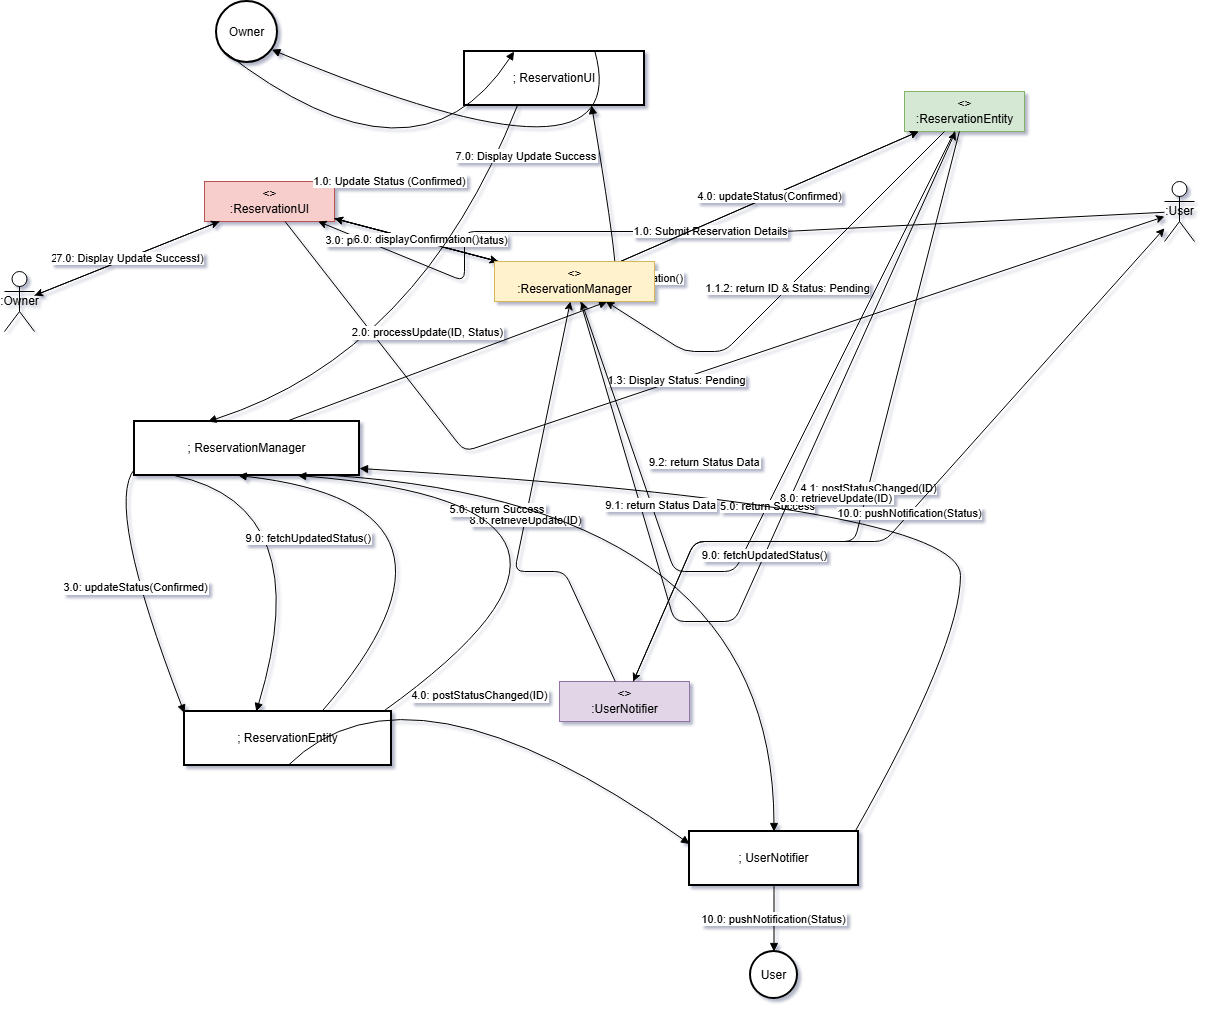

The diagram above was exported from draw.io. Its source (the exported page's mxGraphModel, read from the mxfile embedded in the PNG):
<mxGraphModel dx="3062" dy="2296" grid="1" gridSize="10" guides="1" tooltips="1" connect="1" arrows="1" fold="1" page="1" pageScale="1" pageWidth="850" pageHeight="1100" background="#ffffff" math="0" shadow="1">
  <root>
    <mxCell id="0" />
    <mxCell id="1" parent="0" />
    <mxCell id="l_SPF3P13Wh2DiD6Wr3F-1" parent="1" style="shape=umlActor;html=1;" value=":Owner" vertex="1">
      <mxGeometry height="60" width="30" x="-80" y="200" as="geometry" />
    </mxCell>
    <mxCell id="l_SPF3P13Wh2DiD6Wr3F-2" parent="1" style="shape=umlActor;html=1;" value=":User" vertex="1">
      <mxGeometry height="60" width="30" x="1080" y="110" as="geometry" />
    </mxCell>
    <mxCell id="l_SPF3P13Wh2DiD6Wr3F-3" parent="1" style="shape=umlLifeline;fillColor=#f8cecc;strokeColor=#b85450;html=1;" value="&lt;&lt;Boundary&gt;&gt;&#10;:ReservationUI" vertex="1">
      <mxGeometry height="40" width="130" x="120" y="110" as="geometry" />
    </mxCell>
    <mxCell id="l_SPF3P13Wh2DiD6Wr3F-5" parent="1" style="shape=umlLifeline;fillColor=#d5e8d4;strokeColor=#82b366;html=1;" value="&lt;&lt;Entity&gt;&gt;&#10;:ReservationEntity" vertex="1">
      <mxGeometry height="40" width="120" x="820" y="20" as="geometry" />
    </mxCell>
    <mxCell id="l_SPF3P13Wh2DiD6Wr3F-6" parent="1" style="shape=umlLifeline;fillColor=#e1d5e7;strokeColor=#9673a6;html=1;" value="&lt;&lt;Control&gt;&gt;&#10;:UserNotifier" vertex="1">
      <mxGeometry height="40" width="130" x="475" y="610" as="geometry" />
    </mxCell>
    <mxCell id="l_SPF3P13Wh2DiD6Wr3F-7" edge="1" parent="1" source="l_SPF3P13Wh2DiD6Wr3F-2" style="endArrow=classic;html=1;entryDx=0;entryDy=0;" target="l_SPF3P13Wh2DiD6Wr3F-3" value="1.0: Submit Reservation Details">
      <mxGeometry height="50" relative="1" width="50" as="geometry">
        <Array as="points">
          <mxPoint x="700" y="160" />
          <mxPoint x="380" y="160" />
          <mxPoint x="380" y="210" />
        </Array>
        <mxPoint x="800" y="230" as="sourcePoint" />
      </mxGeometry>
    </mxCell>
    <mxCell id="l_SPF3P13Wh2DiD6Wr3F-8" edge="1" parent="1" source="l_SPF3P13Wh2DiD6Wr3F-3" style="endArrow=classic;html=1;" target="l_SPF3P13Wh2DiD6Wr3F-4" value="1.1: createReservation(Data)">
      <mxGeometry height="50" relative="1" width="50" as="geometry">
        <mxPoint x="380" y="240" as="sourcePoint" />
        <point x="430" y="240" as="targetPoint" />
      </mxGeometry>
    </mxCell>
    <mxCell id="l_SPF3P13Wh2DiD6Wr3F-9" edge="1" parent="1" source="l_SPF3P13Wh2DiD6Wr3F-4" style="endArrow=classic;html=1;" target="l_SPF3P13Wh2DiD6Wr3F-5" value="1.1.1: saveNewRecord(Data)">
      <mxGeometry height="50" relative="1" width="50" as="geometry">
        <point x="590" y="240" as="sourcePoint" />
        <point x="650" y="240" as="targetPoint" />
      </mxGeometry>
    </mxCell>
    <mxCell id="l_SPF3P13Wh2DiD6Wr3F-10" edge="1" parent="1" source="l_SPF3P13Wh2DiD6Wr3F-5" style="endArrow=classic;html=1;entryDx=0;entryDy=0;" target="l_SPF3P13Wh2DiD6Wr3F-4" value="1.1.2: return ID &amp; Status: Pending">
      <mxGeometry height="50" relative="1" width="50" as="geometry">
        <Array as="points">
          <mxPoint x="640" y="280" />
          <mxPoint x="600" y="280" />
        </Array>
        <point x="650" y="280" as="sourcePoint" />
        <point x="590" y="280" as="targetPoint" />
      </mxGeometry>
    </mxCell>
    <mxCell id="l_SPF3P13Wh2DiD6Wr3F-11" edge="1" parent="1" source="l_SPF3P13Wh2DiD6Wr3F-4" style="endArrow=classic;html=1;entryDx=0;entryDy=0;" target="l_SPF3P13Wh2DiD6Wr3F-3" value="1.2: return Confirmation">
      <mxGeometry height="50" relative="1" width="50" as="geometry">
        <point x="430" y="330" as="sourcePoint" />
        <point x="380" y="330" as="targetPoint" />
      </mxGeometry>
    </mxCell>
    <mxCell id="l_SPF3P13Wh2DiD6Wr3F-12" edge="1" parent="1" source="l_SPF3P13Wh2DiD6Wr3F-3" style="endArrow=classic;html=1;entryDx=0;entryDy=0;" target="l_SPF3P13Wh2DiD6Wr3F-2" value="1.3: Display Status: Pending">
      <mxGeometry height="50" relative="1" width="50" as="geometry">
        <Array as="points">
          <mxPoint x="380" y="380" />
        </Array>
        <point x="380" y="380" as="sourcePoint" />
        <point x="800" y="380" as="targetPoint" />
      </mxGeometry>
    </mxCell>
    <mxCell id="l_SPF3P13Wh2DiD6Wr3F-13" edge="1" parent="1" source="l_SPF3P13Wh2DiD6Wr3F-1" style="endArrow=classic;html=1;" target="l_SPF3P13Wh2DiD6Wr3F-3" value="2.0: Update Status (Confirmed)">
      <mxGeometry height="50" relative="1" width="50" as="geometry">
        <point x="130" y="350" as="sourcePoint" />
        <point x="250" y="350" as="targetPoint" />
      </mxGeometry>
    </mxCell>
    <mxCell id="l_SPF3P13Wh2DiD6Wr3F-14" edge="1" parent="1" source="l_SPF3P13Wh2DiD6Wr3F-3" style="endArrow=classic;html=1;" target="l_SPF3P13Wh2DiD6Wr3F-4" value="3.0: processStatusUpdate(ID, Status)">
      <mxGeometry height="50" relative="1" width="50" as="geometry">
        <point x="380" y="400" as="sourcePoint" />
        <point x="430" y="400" as="targetPoint" />
      </mxGeometry>
    </mxCell>
    <mxCell id="l_SPF3P13Wh2DiD6Wr3F-15" edge="1" parent="1" source="l_SPF3P13Wh2DiD6Wr3F-4" style="endArrow=classic;html=1;entryDx=0;entryDy=0;" target="l_SPF3P13Wh2DiD6Wr3F-5" value="4.0: updateStatus(Confirmed)">
      <mxGeometry height="50" relative="1" width="50" as="geometry">
        <point x="590" y="450" as="sourcePoint" />
        <point x="650" y="450" as="targetPoint" />
      </mxGeometry>
    </mxCell>
    <mxCell id="l_SPF3P13Wh2DiD6Wr3F-16" edge="1" parent="1" source="l_SPF3P13Wh2DiD6Wr3F-5" style="endArrow=classic;html=1;" target="l_SPF3P13Wh2DiD6Wr3F-6" value="4.1: postStatusChanged(ID)">
      <mxGeometry height="50" relative="1" width="50" as="geometry">
        <Array as="points">
          <mxPoint x="770" y="470" />
          <mxPoint x="610" y="470" />
        </Array>
        <point x="770" y="240" as="sourcePoint" />
      </mxGeometry>
    </mxCell>
    <mxCell id="l_SPF3P13Wh2DiD6Wr3F-17" edge="1" parent="1" source="l_SPF3P13Wh2DiD6Wr3F-5" style="endArrow=classic;html=1;entryDx=0;entryDy=0;" target="l_SPF3P13Wh2DiD6Wr3F-4" value="5.0: return Success">
      <mxGeometry height="50" relative="1" width="50" as="geometry">
        <Array as="points">
          <mxPoint x="650" y="500" />
          <mxPoint x="590" y="500" />
        </Array>
        <point x="650" y="500" as="sourcePoint" />
        <point x="590" y="500" as="targetPoint" />
      </mxGeometry>
    </mxCell>
    <mxCell id="l_SPF3P13Wh2DiD6Wr3F-18" edge="1" parent="1" source="l_SPF3P13Wh2DiD6Wr3F-4" style="endArrow=classic;html=1;entryDx=0;entryDy=0;" target="l_SPF3P13Wh2DiD6Wr3F-3" value="6.0: displayConfirmation()">
      <mxGeometry height="50" relative="1" width="50" as="geometry">
        <point x="430" y="550" as="sourcePoint" />
        <point x="380" y="550" as="targetPoint" />
      </mxGeometry>
    </mxCell>
    <mxCell id="l_SPF3P13Wh2DiD6Wr3F-19" edge="1" parent="1" source="l_SPF3P13Wh2DiD6Wr3F-3" style="endArrow=classic;html=1;entryDx=0;entryDy=0;" target="l_SPF3P13Wh2DiD6Wr3F-1" value="7.0: Display Update Success">
      <mxGeometry height="50" relative="1" width="50" as="geometry">
        <point x="250" y="600" as="sourcePoint" />
        <point x="130" y="600" as="targetPoint" />
      </mxGeometry>
    </mxCell>
    <mxCell id="l_SPF3P13Wh2DiD6Wr3F-20" edge="1" parent="1" source="l_SPF3P13Wh2DiD6Wr3F-6" style="endArrow=classic;html=1;" target="l_SPF3P13Wh2DiD6Wr3F-4" value="8.0: retrieveUpdate(ID)">
      <mxGeometry height="50" relative="1" width="50" as="geometry">
        <Array as="points">
          <mxPoint x="480" y="500" />
          <mxPoint x="430" y="500" />
        </Array>
        <point x="480" y="500" as="sourcePoint" />
        <point x="430" y="500" as="targetPoint" />
      </mxGeometry>
    </mxCell>
    <mxCell id="l_SPF3P13Wh2DiD6Wr3F-21" edge="1" parent="1" source="l_SPF3P13Wh2DiD6Wr3F-4" style="endArrow=classic;html=1;" target="l_SPF3P13Wh2DiD6Wr3F-5" value="9.0: fetchUpdatedStatus()">
      <mxGeometry height="50" relative="1" width="50" as="geometry">
        <Array as="points">
          <mxPoint x="590" y="550" />
          <mxPoint x="650" y="550" />
        </Array>
        <point x="530" y="550" as="sourcePoint" />
        <point x="580" y="550" as="targetPoint" />
      </mxGeometry>
    </mxCell>
    <mxCell id="l_SPF3P13Wh2DiD6Wr3F-22" edge="1" parent="1" source="l_SPF3P13Wh2DiD6Wr3F-6" style="endArrow=classic;html=1;" target="l_SPF3P13Wh2DiD6Wr3F-2" value="10.0: pushNotification(Status)">
      <mxGeometry height="50" relative="1" width="50" as="geometry">
        <Array as="points">
          <mxPoint x="610" y="470" />
          <mxPoint x="800" y="470" />
        </Array>
        <point x="610" y="470" as="sourcePoint" />
        <point x="800" y="230" as="targetPoint" />
      </mxGeometry>
    </mxCell>
    <mxCell id="l_SPF3P13Wh2DiD6Wr3F-23" parent="1" style="ellipse;aspect=fixed;strokeWidth=2;whiteSpace=wrap;" value="Owner" vertex="1">
      <mxGeometry height="61" width="61" x="132" y="-70" as="geometry" />
    </mxCell>
    <mxCell id="l_SPF3P13Wh2DiD6Wr3F-24" parent="1" style="ellipse;aspect=fixed;strokeWidth=2;whiteSpace=wrap;" value="User" vertex="1">
      <mxGeometry height="47" width="47" x="666" y="880" as="geometry" />
    </mxCell>
    <mxCell id="l_SPF3P13Wh2DiD6Wr3F-25" parent="1" style="whiteSpace=wrap;strokeWidth=2;" value="; ReservationUI" vertex="1">
      <mxGeometry height="54" width="180" x="380" y="-20" as="geometry" />
    </mxCell>
    <mxCell id="l_SPF3P13Wh2DiD6Wr3F-26" parent="1" style="whiteSpace=wrap;strokeWidth=2;" value="; ReservationManager" vertex="1">
      <mxGeometry height="54" width="225" x="50" y="350" as="geometry" />
    </mxCell>
    <mxCell id="l_SPF3P13Wh2DiD6Wr3F-27" parent="1" style="whiteSpace=wrap;strokeWidth=2;" value="; ReservationEntity" vertex="1">
      <mxGeometry height="54" width="207" x="100" y="640" as="geometry" />
    </mxCell>
    <mxCell id="l_SPF3P13Wh2DiD6Wr3F-28" parent="1" style="whiteSpace=wrap;strokeWidth=2;" value="; UserNotifier" vertex="1">
      <mxGeometry height="54" width="169" x="605" y="760" as="geometry" />
    </mxCell>
    <mxCell id="l_SPF3P13Wh2DiD6Wr3F-29" edge="1" parent="1" source="l_SPF3P13Wh2DiD6Wr3F-23" style="curved=1;startArrow=none;endArrow=block;exitX=0.01;exitY=0.87;entryX=0.28;entryY=0.01;rounded=0;" target="l_SPF3P13Wh2DiD6Wr3F-25" value="1.0: Update Status (Confirmed)">
      <mxGeometry relative="1" as="geometry">
        <Array as="points">
          <mxPoint x="332" y="130" />
        </Array>
      </mxGeometry>
    </mxCell>
    <mxCell id="l_SPF3P13Wh2DiD6Wr3F-30" edge="1" parent="1" source="l_SPF3P13Wh2DiD6Wr3F-25" style="curved=1;startArrow=none;endArrow=block;exitX=0.29;exitY=1.01;entryX=0.33;entryY=0.01;rounded=0;" target="l_SPF3P13Wh2DiD6Wr3F-26" value="2.0: processUpdate(ID, Status)">
      <mxGeometry relative="1" as="geometry">
        <Array as="points">
          <mxPoint x="335" y="282" />
        </Array>
      </mxGeometry>
    </mxCell>
    <mxCell id="l_SPF3P13Wh2DiD6Wr3F-31" edge="1" parent="1" source="l_SPF3P13Wh2DiD6Wr3F-26" style="curved=1;startArrow=none;endArrow=block;exitX=0;exitY=0.88;entryX=0;entryY=0.03;rounded=0;" target="l_SPF3P13Wh2DiD6Wr3F-27" value="3.0: updateStatus(Confirmed)">
      <mxGeometry relative="1" as="geometry">
        <Array as="points">
          <mxPoint x="20" y="434" />
        </Array>
      </mxGeometry>
    </mxCell>
    <mxCell id="l_SPF3P13Wh2DiD6Wr3F-32" edge="1" parent="1" source="l_SPF3P13Wh2DiD6Wr3F-27" style="curved=1;startArrow=none;endArrow=block;exitX=0.5;exitY=1.01;entryX=0;entryY=0.23;rounded=0;" target="l_SPF3P13Wh2DiD6Wr3F-28" value="4.0: postStatusChanged(ID)">
      <mxGeometry relative="1" as="geometry">
        <Array as="points">
          <mxPoint x="325" y="574" />
        </Array>
      </mxGeometry>
    </mxCell>
    <mxCell id="l_SPF3P13Wh2DiD6Wr3F-33" edge="1" parent="1" source="l_SPF3P13Wh2DiD6Wr3F-27" style="curved=1;startArrow=none;endArrow=block;exitX=0.66;exitY=0.01;entryX=0.46;entryY=1.01;rounded=0;" target="l_SPF3P13Wh2DiD6Wr3F-26" value="5.0: return Success">
      <mxGeometry relative="1" as="geometry">
        <Array as="points">
          <mxPoint x="416" y="434" />
        </Array>
      </mxGeometry>
    </mxCell>
    <mxCell id="l_SPF3P13Wh2DiD6Wr3F-34" edge="1" parent="1" source="l_SPF3P13Wh2DiD6Wr3F-4" style="curved=1;startArrow=none;endArrow=block;exitX=0.67;exitY=0.01;entryX=0.71;entryY=1.01;rounded=0;" target="l_SPF3P13Wh2DiD6Wr3F-25" value="6.0: displayConfirmation()">
      <mxGeometry relative="1" as="geometry">
        <Array as="points">
          <mxPoint x="549" y="282" />
        </Array>
      </mxGeometry>
    </mxCell>
    <mxCell id="l_SPF3P13Wh2DiD6Wr3F-35" edge="1" parent="1" source="l_SPF3P13Wh2DiD6Wr3F-25" style="curved=1;startArrow=none;endArrow=block;exitX=0.72;exitY=0.01;entryX=1.01;entryY=0.87;rounded=0;" target="l_SPF3P13Wh2DiD6Wr3F-23" value="7.0: Display Update Success">
      <mxGeometry relative="1" as="geometry">
        <Array as="points">
          <mxPoint x="552" y="130" />
        </Array>
      </mxGeometry>
    </mxCell>
    <mxCell id="l_SPF3P13Wh2DiD6Wr3F-36" edge="1" parent="1" source="l_SPF3P13Wh2DiD6Wr3F-28" style="curved=1;startArrow=none;endArrow=block;exitX=0.97;exitY=0.01;entryX=1;entryY=0.87;rounded=0;" target="l_SPF3P13Wh2DiD6Wr3F-26" value="8.0: retrieveUpdate(ID)">
      <mxGeometry relative="1" as="geometry">
        <Array as="points">
          <mxPoint x="876" y="574" />
          <mxPoint x="876" y="434" />
        </Array>
      </mxGeometry>
    </mxCell>
    <mxCell id="l_SPF3P13Wh2DiD6Wr3F-37" edge="1" parent="1" source="l_SPF3P13Wh2DiD6Wr3F-26" style="curved=1;startArrow=none;endArrow=block;exitX=0.17;exitY=1.01;entryX=0.35;entryY=0.01;rounded=0;" target="l_SPF3P13Wh2DiD6Wr3F-27" value="9.0: fetchUpdatedStatus()">
      <mxGeometry relative="1" as="geometry">
        <Array as="points">
          <mxPoint x="234" y="434" />
        </Array>
      </mxGeometry>
    </mxCell>
    <mxCell id="l_SPF3P13Wh2DiD6Wr3F-38" edge="1" parent="1" source="l_SPF3P13Wh2DiD6Wr3F-27" style="curved=1;startArrow=none;endArrow=block;exitX=0.95;exitY=0.01;entryX=0.73;entryY=1.01;rounded=0;" target="l_SPF3P13Wh2DiD6Wr3F-26" value="9.1: return Status Data">
      <mxGeometry relative="1" as="geometry">
        <Array as="points">
          <mxPoint x="587" y="434" />
        </Array>
      </mxGeometry>
    </mxCell>
    <mxCell id="l_SPF3P13Wh2DiD6Wr3F-39" edge="1" parent="1" source="l_SPF3P13Wh2DiD6Wr3F-26" style="curved=1;startArrow=none;endArrow=block;exitX=0.89;exitY=1.01;entryX=0.5;entryY=0.01;rounded=0;" target="l_SPF3P13Wh2DiD6Wr3F-28" value="9.2: return Status Data">
      <mxGeometry relative="1" x="-0.0367" y="39" as="geometry">
        <mxPoint as="offset" />
        <Array as="points">
          <mxPoint x="689" y="434" />
        </Array>
      </mxGeometry>
    </mxCell>
    <mxCell id="l_SPF3P13Wh2DiD6Wr3F-40" edge="1" parent="1" source="l_SPF3P13Wh2DiD6Wr3F-28" style="curved=1;startArrow=none;endArrow=block;exitX=0.5;exitY=1.01;entryX=0.5;entryY=0.01;rounded=0;" target="l_SPF3P13Wh2DiD6Wr3F-24" value="10.0: pushNotification(Status)">
      <mxGeometry relative="1" as="geometry">
        <Array as="points" />
      </mxGeometry>
    </mxCell>
    <mxCell id="l_SPF3P13Wh2DiD6Wr3F-42" edge="1" parent="1" source="l_SPF3P13Wh2DiD6Wr3F-26" style="curved=1;startArrow=none;endArrow=block;exitX=0.67;exitY=0.01;entryX=0.71;entryY=1.01;rounded=0;" target="l_SPF3P13Wh2DiD6Wr3F-4" value="">
      <mxGeometry relative="1" as="geometry">
        <Array as="points" />
        <mxPoint x="202" y="350" as="sourcePoint" />
        <mxPoint x="507" y="34" as="targetPoint" />
      </mxGeometry>
    </mxCell>
    <mxCell id="l_SPF3P13Wh2DiD6Wr3F-4" parent="1" style="shape=umlLifeline;fillColor=#fff2cc;strokeColor=#d6b656;html=1;" value="&lt;&lt;Control&gt;&gt;&#10;:ReservationManager" vertex="1">
      <mxGeometry height="40" width="160" x="410" y="190" as="geometry" />
    </mxCell>
  </root>
</mxGraphModel>